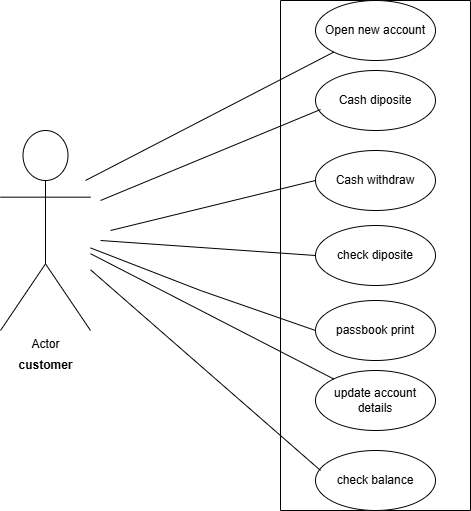

The diagram above was exported from draw.io. Its source (the exported page's mxGraphModel, read from the mxfile embedded in the PNG):
<mxGraphModel dx="874" dy="473" grid="1" gridSize="10" guides="1" tooltips="1" connect="1" arrows="1" fold="1" page="1" pageScale="1" pageWidth="850" pageHeight="1100" math="0" shadow="0">
  <root>
    <mxCell id="0" />
    <mxCell id="1" parent="0" />
    <mxCell id="xIOaF04koerQYyUmlUOW-1" value="Actor" style="shape=umlActor;verticalLabelPosition=bottom;verticalAlign=top;html=1;outlineConnect=0;" vertex="1" parent="1">
      <mxGeometry x="80" y="240" width="90" height="200" as="geometry" />
    </mxCell>
    <mxCell id="xIOaF04koerQYyUmlUOW-2" value="" style="swimlane;startSize=0;" vertex="1" parent="1">
      <mxGeometry x="360" y="110" width="190" height="510" as="geometry" />
    </mxCell>
    <mxCell id="xIOaF04koerQYyUmlUOW-3" value="Open new account" style="ellipse;whiteSpace=wrap;html=1;" vertex="1" parent="xIOaF04koerQYyUmlUOW-2">
      <mxGeometry x="35" width="120" height="60" as="geometry" />
    </mxCell>
    <mxCell id="xIOaF04koerQYyUmlUOW-10" value="update account details" style="ellipse;whiteSpace=wrap;html=1;" vertex="1" parent="xIOaF04koerQYyUmlUOW-2">
      <mxGeometry x="35" y="370" width="120" height="60" as="geometry" />
    </mxCell>
    <mxCell id="xIOaF04koerQYyUmlUOW-9" value="passbook print" style="ellipse;whiteSpace=wrap;html=1;" vertex="1" parent="xIOaF04koerQYyUmlUOW-2">
      <mxGeometry x="35" y="300" width="120" height="60" as="geometry" />
    </mxCell>
    <mxCell id="xIOaF04koerQYyUmlUOW-8" value="check diposite" style="ellipse;whiteSpace=wrap;html=1;" vertex="1" parent="xIOaF04koerQYyUmlUOW-2">
      <mxGeometry x="35" y="225" width="120" height="60" as="geometry" />
    </mxCell>
    <mxCell id="xIOaF04koerQYyUmlUOW-7" value="Cash withdraw" style="ellipse;whiteSpace=wrap;html=1;" vertex="1" parent="xIOaF04koerQYyUmlUOW-2">
      <mxGeometry x="35" y="150" width="120" height="60" as="geometry" />
    </mxCell>
    <mxCell id="xIOaF04koerQYyUmlUOW-6" value="Cash diposite" style="ellipse;whiteSpace=wrap;html=1;" vertex="1" parent="xIOaF04koerQYyUmlUOW-2">
      <mxGeometry x="35" y="70" width="120" height="60" as="geometry" />
    </mxCell>
    <mxCell id="xIOaF04koerQYyUmlUOW-5" value="check balance" style="ellipse;whiteSpace=wrap;html=1;" vertex="1" parent="xIOaF04koerQYyUmlUOW-2">
      <mxGeometry x="35" y="450" width="120" height="60" as="geometry" />
    </mxCell>
    <mxCell id="xIOaF04koerQYyUmlUOW-11" value="&lt;b&gt;customer&lt;/b&gt;" style="text;html=1;align=center;verticalAlign=middle;resizable=0;points=[];autosize=1;strokeColor=none;fillColor=none;" vertex="1" parent="1">
      <mxGeometry x="85" y="460" width="80" height="30" as="geometry" />
    </mxCell>
    <mxCell id="xIOaF04koerQYyUmlUOW-12" value="" style="endArrow=none;html=1;rounded=0;entryX=0;entryY=0.5;entryDx=0;entryDy=0;" edge="1" parent="1" source="xIOaF04koerQYyUmlUOW-1" target="xIOaF04koerQYyUmlUOW-9">
      <mxGeometry width="50" height="50" relative="1" as="geometry">
        <mxPoint x="410" y="520" as="sourcePoint" />
        <mxPoint x="460" y="470" as="targetPoint" />
        <Array as="points">
          <mxPoint x="280" y="400" />
        </Array>
      </mxGeometry>
    </mxCell>
    <mxCell id="xIOaF04koerQYyUmlUOW-13" value="" style="endArrow=none;html=1;rounded=0;" edge="1" parent="1" source="xIOaF04koerQYyUmlUOW-1" target="xIOaF04koerQYyUmlUOW-10">
      <mxGeometry width="50" height="50" relative="1" as="geometry">
        <mxPoint x="180" y="400" as="sourcePoint" />
        <mxPoint x="405" y="450" as="targetPoint" />
      </mxGeometry>
    </mxCell>
    <mxCell id="xIOaF04koerQYyUmlUOW-14" value="" style="endArrow=none;html=1;rounded=0;entryX=0.042;entryY=0.333;entryDx=0;entryDy=0;entryPerimeter=0;" edge="1" parent="1" source="xIOaF04koerQYyUmlUOW-1" target="xIOaF04koerQYyUmlUOW-5">
      <mxGeometry width="50" height="50" relative="1" as="geometry">
        <mxPoint x="180" y="440" as="sourcePoint" />
        <mxPoint x="415" y="460" as="targetPoint" />
      </mxGeometry>
    </mxCell>
    <mxCell id="xIOaF04koerQYyUmlUOW-15" value="" style="endArrow=none;html=1;rounded=0;entryX=0.042;entryY=0.65;entryDx=0;entryDy=0;entryPerimeter=0;" edge="1" parent="1" target="xIOaF04koerQYyUmlUOW-6">
      <mxGeometry width="50" height="50" relative="1" as="geometry">
        <mxPoint x="180" y="310" as="sourcePoint" />
        <mxPoint x="405" y="360" as="targetPoint" />
      </mxGeometry>
    </mxCell>
    <mxCell id="xIOaF04koerQYyUmlUOW-18" value="" style="endArrow=none;html=1;rounded=0;entryX=0;entryY=0.5;entryDx=0;entryDy=0;" edge="1" parent="1" target="xIOaF04koerQYyUmlUOW-8">
      <mxGeometry width="50" height="50" relative="1" as="geometry">
        <mxPoint x="180" y="350" as="sourcePoint" />
        <mxPoint x="425" y="430" as="targetPoint" />
      </mxGeometry>
    </mxCell>
    <mxCell id="xIOaF04koerQYyUmlUOW-19" value="" style="endArrow=none;html=1;rounded=0;entryX=0;entryY=0.5;entryDx=0;entryDy=0;" edge="1" parent="1" target="xIOaF04koerQYyUmlUOW-7">
      <mxGeometry width="50" height="50" relative="1" as="geometry">
        <mxPoint x="190" y="340" as="sourcePoint" />
        <mxPoint x="352.0899999999999" y="300.8299999999999" as="targetPoint" />
      </mxGeometry>
    </mxCell>
    <mxCell id="xIOaF04koerQYyUmlUOW-20" value="" style="endArrow=none;html=1;rounded=0;" edge="1" parent="1" target="xIOaF04koerQYyUmlUOW-3">
      <mxGeometry width="50" height="50" relative="1" as="geometry">
        <mxPoint x="165" y="290" as="sourcePoint" />
        <mxPoint x="390" y="340" as="targetPoint" />
      </mxGeometry>
    </mxCell>
  </root>
</mxGraphModel>